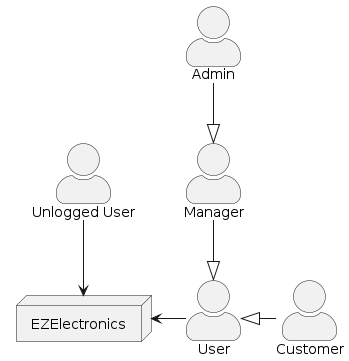

The diagram above was rendered by PlantUML. Its source (embedded in the PNG):
@startuml
skinparam actorStyle awesome
actor User
actor "Unlogged User" as uu
actor Customer
actor Manager
actor Admin
node EZElectronics

uu --> EZElectronics
User -left-> EZElectronics
Customer -left-|> User
Manager --|> User
Admin --|> Manager
@enduml